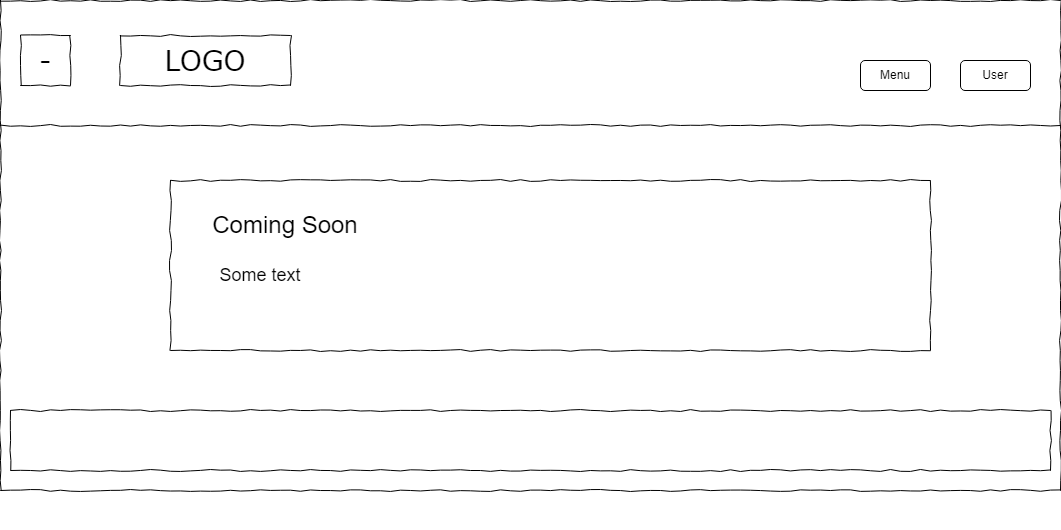

The diagram above was exported from draw.io. Its source (the exported page's mxGraphModel, read from the mxfile embedded in the PNG):
<mxGraphModel dx="1600" dy="579" grid="1" gridSize="10" guides="1" tooltips="1" connect="1" arrows="1" fold="1" page="1" pageScale="1" pageWidth="850" pageHeight="1100" math="0" shadow="0">
  <root>
    <mxCell id="0" />
    <mxCell id="1" parent="0" />
    <mxCell id="Skfjk6FK0kT9aOPJ0zGj-1" value="" style="whiteSpace=wrap;html=1;rounded=0;shadow=0;labelBackgroundColor=none;strokeColor=#000000;strokeWidth=1;fillColor=none;fontFamily=Verdana;fontSize=12;fontColor=#000000;align=center;comic=1;" parent="1" vertex="1">
      <mxGeometry x="20" y="10" width="1060" height="490" as="geometry" />
    </mxCell>
    <mxCell id="Skfjk6FK0kT9aOPJ0zGj-2" value="LOGO" style="whiteSpace=wrap;html=1;rounded=0;shadow=0;labelBackgroundColor=none;strokeWidth=1;fontFamily=Verdana;fontSize=28;align=center;comic=1;" parent="1" vertex="1">
      <mxGeometry x="140" y="45" width="170" height="50" as="geometry" />
    </mxCell>
    <mxCell id="Skfjk6FK0kT9aOPJ0zGj-3" value="" style="line;strokeWidth=1;html=1;rounded=0;shadow=0;labelBackgroundColor=none;fillColor=none;fontFamily=Verdana;fontSize=14;fontColor=#000000;align=center;comic=1;" parent="1" vertex="1">
      <mxGeometry x="20" y="130" width="1060" height="10" as="geometry" />
    </mxCell>
    <mxCell id="Skfjk6FK0kT9aOPJ0zGj-4" value="" style="whiteSpace=wrap;html=1;rounded=0;shadow=0;labelBackgroundColor=none;strokeWidth=1;fillColor=none;fontFamily=Verdana;fontSize=12;align=center;comic=1;" parent="1" vertex="1">
      <mxGeometry x="30" y="420" width="1040" height="60" as="geometry" />
    </mxCell>
    <mxCell id="Skfjk6FK0kT9aOPJ0zGj-5" value="Menu" style="rounded=1;whiteSpace=wrap;html=1;" parent="1" vertex="1">
      <mxGeometry x="880" y="70" width="70" height="30" as="geometry" />
    </mxCell>
    <mxCell id="Skfjk6FK0kT9aOPJ0zGj-6" value="" style="whiteSpace=wrap;html=1;rounded=0;shadow=0;labelBackgroundColor=none;strokeColor=#000000;strokeWidth=1;fillColor=none;fontFamily=Verdana;fontSize=12;fontColor=#000000;align=center;comic=1;" parent="1" vertex="1">
      <mxGeometry x="190" y="190" width="760" height="170" as="geometry" />
    </mxCell>
    <mxCell id="Skfjk6FK0kT9aOPJ0zGj-7" value="&lt;font style=&quot;font-size: 24px;&quot;&gt;Coming Soon&lt;/font&gt;" style="text;html=1;strokeColor=none;fillColor=none;align=center;verticalAlign=middle;whiteSpace=wrap;rounded=0;" parent="1" vertex="1">
      <mxGeometry x="220" y="220" width="170" height="30" as="geometry" />
    </mxCell>
    <mxCell id="Skfjk6FK0kT9aOPJ0zGj-9" style="edgeStyle=orthogonalEdgeStyle;rounded=0;orthogonalLoop=1;jettySize=auto;html=1;exitX=0.5;exitY=1;exitDx=0;exitDy=0;fontSize=18;" parent="1" edge="1">
      <mxGeometry relative="1" as="geometry">
        <mxPoint x="515" y="530" as="sourcePoint" />
        <mxPoint x="515" y="530" as="targetPoint" />
      </mxGeometry>
    </mxCell>
    <mxCell id="Skfjk6FK0kT9aOPJ0zGj-10" value="User" style="rounded=1;whiteSpace=wrap;html=1;" parent="1" vertex="1">
      <mxGeometry x="980" y="70" width="70" height="30" as="geometry" />
    </mxCell>
    <mxCell id="iZkUgC21SE77leIxvcvU-1" value="-" style="whiteSpace=wrap;html=1;rounded=0;shadow=0;labelBackgroundColor=none;strokeWidth=1;fontFamily=Verdana;fontSize=28;align=center;comic=1;" parent="1" vertex="1">
      <mxGeometry x="40" y="45" width="50" height="50" as="geometry" />
    </mxCell>
    <mxCell id="-3nW2QNFfMCCblKnbg-q-1" value="Some text" style="text;html=1;strokeColor=none;fillColor=none;align=center;verticalAlign=middle;whiteSpace=wrap;rounded=0;fontSize=18;" vertex="1" parent="1">
      <mxGeometry x="230" y="270" width="100" height="30" as="geometry" />
    </mxCell>
  </root>
</mxGraphModel>